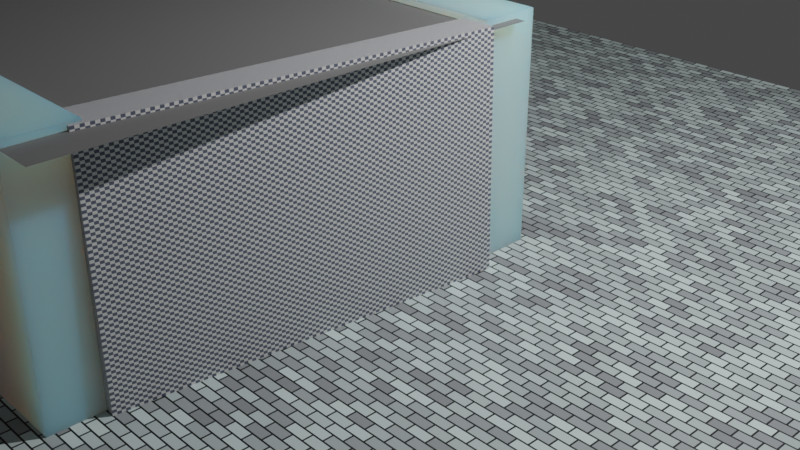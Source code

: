 # Source: Elevator_2.0_.blend  (saved by Blender 3.6.13; exported with 4.5.12 LTS)
import bpy
from mathutils import Matrix  # noqa: F401  (used for matrix-valued properties, if any)

bpy.ops.wm.read_factory_settings(use_empty=True)
scene = bpy.context.scene
scene.name = 'Scene'

# ---- collections
col_collection = bpy.data.collections.new('Collection'); scene.collection.children.link(col_collection)

# ---- materials (node trees are filled in below, after node groups)
mat_material_001 = bpy.data.materials.new('Material.001')
mat_material_001.use_transparent_shadow = False
mat_material_003 = bpy.data.materials.new('Material.003')
mat_material_003.use_transparent_shadow = False
mat_material_002 = bpy.data.materials.new('Material.002')
mat_material_002.use_transparent_shadow = False
mat_material_005 = bpy.data.materials.new('Material.005')
mat_material_005.use_transparent_shadow = False
mat_material_004 = bpy.data.materials.new('Material.004')
mat_material_004.use_transparent_shadow = False
mat_material_006 = bpy.data.materials.new('Material.006')
mat_material_006.use_transparent_shadow = False

# ---- material node trees
mat_material_001.use_nodes = True; mat_material_001.node_tree.nodes.clear()
_N = mat_material_001.node_tree.nodes; _L = mat_material_001.node_tree.links
n0 = _N.new('ShaderNodeBsdfPrincipled'); n0.name = 'Principled BSDF'; n0.location = (10, 300)
n0.distribution = 'GGX'
n0.subsurface_method = 'BURLEY'
n0.inputs[3].default_value = 1.45
n0.inputs[8].default_value = 1.0
n0.inputs[10].default_value = 5.0
n0.inputs[27].default_value = (0.0, 0.0, 0.0, 1.0)
n0.inputs[28].default_value = 1.0
n1 = _N.new('ShaderNodeOutputMaterial'); n1.name = 'Material Output'; n1.location = (300, 300)
n2 = _N.new('ShaderNodeTexChecker'); n2.name = 'Checker Texture'; n2.location = (-180, 280)
n2.inputs[3].default_value = 103.2
n3 = _N.new('ShaderNodeMix'); n3.name = 'Mix'; n3.location = (-160, 180)
n3.data_type = 'RGBA'
n3.inputs[0].default_value = 5.0
n3.inputs[7].default_value = (0.8, 0.8, 0.8, 1.0)
_L.new(n0.outputs[0], n1.inputs[0])
_L.new(n2.outputs[0], n3.inputs[6])
_L.new(n3.outputs[2], n0.inputs[0])
n1.is_active_output = True
mat_material_003.use_nodes = True; mat_material_003.node_tree.nodes.clear()
_N = mat_material_003.node_tree.nodes; _L = mat_material_003.node_tree.links
n0 = _N.new('ShaderNodeBsdfPrincipled'); n0.name = 'Principled BSDF'; n0.location = (10, 300)
n0.distribution = 'GGX'
n0.subsurface_method = 'BURLEY'
n0.inputs[0].default_value = (0.1918, 0.1918, 0.1918, 1.0)
n0.inputs[3].default_value = 1.45
n0.inputs[27].default_value = (0.0, 0.0, 0.0, 1.0)
n0.inputs[28].default_value = 1.0
n1 = _N.new('ShaderNodeOutputMaterial'); n1.name = 'Material Output'; n1.location = (300, 300)
_L.new(n0.outputs[0], n1.inputs[0])
n1.is_active_output = True
mat_material_002.use_nodes = True; mat_material_002.node_tree.nodes.clear()
_N = mat_material_002.node_tree.nodes; _L = mat_material_002.node_tree.links
n0 = _N.new('ShaderNodeBsdfPrincipled'); n0.name = 'Principled BSDF'; n0.location = (10, 300)
n0.distribution = 'GGX'
n0.subsurface_method = 'BURLEY'
n0.inputs[3].default_value = 1.45
n0.inputs[27].default_value = (0.0, 0.0, 0.0, 1.0)
n0.inputs[28].default_value = 1.0
n1 = _N.new('ShaderNodeOutputMaterial'); n1.name = 'Material Output'; n1.location = (300, 300)
n2 = _N.new('ShaderNodeTexBrick'); n2.name = 'Brick Texture'; n2.location = (-180, 280)
n2.inputs[1].default_value = (0.2656, 0.282, 0.3002, 1.0)
n2.inputs[2].default_value = (0.7236, 0.8839, 0.8661, 1.0)
n2.inputs[4].default_value = 32.0
_L.new(n0.outputs[0], n1.inputs[0])
_L.new(n2.outputs[0], n0.inputs[0])
n1.is_active_output = True
mat_material_005.use_nodes = True; mat_material_005.node_tree.nodes.clear()
_N = mat_material_005.node_tree.nodes; _L = mat_material_005.node_tree.links
n0 = _N.new('ShaderNodeBsdfPrincipled'); n0.name = 'Principled BSDF'; n0.location = (10, 300)
n0.distribution = 'GGX'
n0.subsurface_method = 'RANDOM_WALK_SKIN'
n0.inputs[3].default_value = 1.45
n0.inputs[27].default_value = (0.0, 0.0, 0.0, 1.0)
n0.inputs[28].default_value = 1.0
n1 = _N.new('ShaderNodeOutputMaterial'); n1.name = 'Material Output'; n1.location = (300, 300)
n2 = _N.new('ShaderNodeTexChecker'); n2.name = 'Checker Texture'; n2.location = (-180, 280)
n2.inputs[2].default_value = (0.1172, 0.133, 0.1874, 1.0)
n2.inputs[3].default_value = 103.0
_L.new(n0.outputs[0], n1.inputs[0])
_L.new(n2.outputs[0], n0.inputs[0])
n1.is_active_output = True
mat_material_004.use_nodes = True; mat_material_004.node_tree.nodes.clear()
_N = mat_material_004.node_tree.nodes; _L = mat_material_004.node_tree.links
n0 = _N.new('ShaderNodeBsdfPrincipled'); n0.name = 'Principled BSDF'; n0.location = (10, 300)
n0.distribution = 'GGX'
n0.subsurface_method = 'BURLEY'
n0.inputs[0].default_value = (0.1683, 0.1683, 0.1683, 1.0)
n0.inputs[3].default_value = 1.45
n0.inputs[27].default_value = (0.0, 0.0, 0.0, 1.0)
n0.inputs[28].default_value = 1.0
n1 = _N.new('ShaderNodeOutputMaterial'); n1.name = 'Material Output'; n1.location = (300, 300)
_L.new(n0.outputs[0], n1.inputs[0])
n1.is_active_output = True
mat_material_006.use_nodes = True; mat_material_006.node_tree.nodes.clear()
_N = mat_material_006.node_tree.nodes; _L = mat_material_006.node_tree.links
n0 = _N.new('ShaderNodeBsdfPrincipled'); n0.name = 'Principled BSDF'; n0.location = (10, 300)
n0.distribution = 'GGX'
n0.subsurface_method = 'BURLEY'
n0.inputs[0].default_value = (0.1838, 0.1838, 0.1838, 1.0)
n0.inputs[3].default_value = 1.45
n0.inputs[27].default_value = (0.0, 0.0, 0.0, 1.0)
n0.inputs[28].default_value = 1.0
n1 = _N.new('ShaderNodeOutputMaterial'); n1.name = 'Material Output'; n1.location = (300, 300)
_L.new(n0.outputs[0], n1.inputs[0])
n1.is_active_output = True

# ---- world
world_world = bpy.data.worlds.new('World'); scene.world = world_world
world_world.use_nodes = True; world_world.node_tree.nodes.clear()
_N = world_world.node_tree.nodes; _L = world_world.node_tree.links
n0 = _N.new('ShaderNodeOutputWorld'); n0.name = 'World Output'; n0.location = (300, 300)
n1 = _N.new('ShaderNodeBackground'); n1.name = 'Background'; n1.location = (10, 300)
n1.inputs[0].default_value = (0.05088, 0.05088, 0.05088, 1.0)
_L.new(n1.outputs[0], n0.inputs[0])
n0.is_active_output = True
world_world.color = (0.05088, 0.05088, 0.05088)
world_world.use_sun_shadow = False
world_world.sun_shadow_jitter_overblur = 0.0

# ---- cameras
cam_camera = bpy.data.cameras.new('Camera')
cam_camera.clip_end = 100.0
cam_camera.ortho_scale = 7.314

# ---- lights
light_light = bpy.data.lights.new('Light', 'POINT')
light_light.transmission_factor = 0.0
light_light.energy = 1000.0
light_light.shadow_soft_size = 0.1
light_light.shadow_maximum_resolution = 0.006
light_light.use_absolute_resolution = True

# ---- meshes
me_cube_001 = bpy.data.meshes.new('Cube.001')
me_cube_001.from_pydata([(-1.0, -1.0, -1.0), (-1.0, -1.0, 1.0), (-1.0, 1.0, -1.0), (-1.0, 1.0, 1.0), (1.0, -1.0, -1.0), (1.0, -1.0, 1.0), (1.0, 1.0, -1.0), (1.0, 1.0, 1.0), (0.435, 1.0, 0.4815), (-0.435, 1.0, 0.4815), (-0.435, 1.0, -0.9688), (0.435, 1.0, -0.9688), (-0.435, -1.0, 0.4815), (0.435, -1.0, 0.4815), (-0.435, -1.0, -0.9688), (0.435, -1.0, -0.9688)], [], [(0, 1, 3, 2), (2, 3, 7, 6, 11, 8, 9, 10), (6, 2, 10, 11), (6, 7, 5, 4), (15, 4, 5, 1, 0, 14, 12, 13), (14, 0, 4, 15), (2, 6, 4, 0), (7, 3, 1, 5), (10, 9, 12, 14), (11, 15, 13, 8), (15, 11, 10, 14), (9, 8, 13, 12)])
_uv = me_cube_001.uv_layers.new(name='UVMap')
_uv.uv.foreach_set('vector', [0.375, 0.0, 0.625, 0.0, 0.625, 0.25, 0.375, 0.25, 0.375, 0.25, 0.625, 0.25, 0.625, 0.5, 0.375, 0.5, 0.3789, 0.4294, 0.5602, 0.4294, 0.5602, 0.3206, 0.3789, 0.3206, 0.375, 0.5, 0.375, 0.25, 0.3789, 0.3206, 0.3789, 0.4294, 0.375, 0.5, 0.625, 0.5, 0.625, 0.75, 0.375, 0.75, 0.3789, 0.8206, 0.375, 0.75, 0.625, 0.75, 0.625, 1.0, 0.375, 1.0, 0.3789, 0.9294, 0.5602, 0.9294, 0.5602, 0.8206, 0.3789, 0.9294, 0.375, 1.0, 0.375, 0.75, 0.3789, 0.8206, 0.125, 0.5, 0.375, 0.5, 0.375, 0.75, 0.125, 0.75, 0.625, 0.5, 0.875, 0.5, 0.875, 0.75, 0.625, 0.75, 0.375, 0.1788, 0.625, 0.1788, 0.625, 0.07117, 0.375, 0.07117, 0.375, 0.5712, 0.375, 0.6788, 0.625, 0.6788, 0.625, 0.5712, 0.375, 0.6788, 0.375, 0.5712, 0.125, 0.5712, 0.125, 0.6788, 0.875, 0.5712, 0.625, 0.5712, 0.625, 0.6788, 0.875, 0.6788])
me_cube_001.materials.append(mat_material_001)
me_cube_001.update()
me_cube_002 = bpy.data.meshes.new('Cube.002')
me_cube_002.from_pydata([(-1.01, 0.1864, -1.019), (-1.01, 0.1864, 0.9809), (-1.01, -0.1974, -1.019), (-1.01, -0.1974, 0.9809), (0.9896, 0.1864, -1.019), (0.9896, 0.1864, 0.9809), (0.9896, -0.1974, -1.019), (0.9896, -0.1974, 0.9809)], [], [(0, 1, 3, 2), (2, 3, 7, 6), (6, 7, 5, 4), (4, 5, 1, 0), (2, 6, 4, 0), (7, 3, 1, 5)])
_uv = me_cube_002.uv_layers.new(name='UVMap')
_uv.uv.foreach_set('vector', [0.375, 0.06425, 0.625, 0.06425, 0.625, 0.1857, 0.375, 0.1857, 0.375, 0.1857, 0.625, 0.1857, 0.625, 0.5643, 0.375, 0.5643, 0.375, 0.5643, 0.625, 0.5643, 0.625, 0.6857, 0.375, 0.6857, 0.375, 0.6857, 0.625, 0.6857, 0.625, 1.0, 0.375, 1.0, 0.125, 0.5643, 0.375, 0.5643, 0.375, 0.6857, 0.125, 0.6857, 0.625, 0.5643, 0.875, 0.5643, 0.875, 0.6857, 0.625, 0.6857])
me_cube_002.materials.append(mat_material_003)
me_cube_002.update()
me_plane = bpy.data.meshes.new('Plane')
me_plane.from_pydata([(-1.0, -1.0, 0.0), (1.0, -1.0, 0.0), (-1.0, 1.0, 0.0), (1.0, 1.0, 0.0)], [], [(0, 1, 3, 2)])
_uv = me_plane.uv_layers.new(name='UVMap')
_uv.uv.foreach_set('vector', [0.0, 0.0, 1.0, 0.0, 1.0, 1.0, 0.0, 1.0])
me_plane.materials.append(mat_material_002)
me_plane.update()
me_cube_003 = bpy.data.meshes.new('Cube.003')
me_cube_003.from_pydata([(-1.0, -1.0, -1.0), (-1.0, -1.0, 1.0), (-1.0, 1.0, -1.0), (-1.0, 1.0, 1.0), (1.0, -1.0, -1.0), (1.0, -1.0, 1.0), (1.0, 1.0, -1.0), (1.0, 1.0, 1.0)], [], [(0, 1, 3, 2), (2, 3, 7, 6), (6, 7, 5, 4), (4, 5, 1, 0), (2, 6, 4, 0), (7, 3, 1, 5)])
_uv = me_cube_003.uv_layers.new(name='UVMap')
_uv.uv.foreach_set('vector', [0.375, 0.0, 0.625, 0.0, 0.625, 0.25, 0.375, 0.25, 0.375, 0.25, 0.625, 0.25, 0.625, 0.5, 0.375, 0.5, 0.375, 0.5, 0.625, 0.5, 0.625, 0.75, 0.375, 0.75, 0.375, 0.75, 0.625, 0.75, 0.625, 1.0, 0.375, 1.0, 0.125, 0.5, 0.375, 0.5, 0.375, 0.75, 0.125, 0.75, 0.625, 0.5, 0.875, 0.5, 0.875, 0.75, 0.625, 0.75])
me_cube_003.materials.append(mat_material_005)
me_cube_003.update()
me_cube_004 = bpy.data.meshes.new('Cube.004')
me_cube_004.from_pydata([(-1.0, -1.0, -1.0), (-1.0, -1.0, 1.0), (-1.0, 1.0, -1.0), (-1.0, 1.0, 1.0), (1.0, -1.0, -1.0), (1.0, -1.0, 1.0), (1.0, 1.0, -1.0), (1.0, 1.0, 1.0)], [], [(0, 1, 3, 2), (2, 3, 7, 6), (6, 7, 5, 4), (4, 5, 1, 0), (2, 6, 4, 0), (7, 3, 1, 5)])
_uv = me_cube_004.uv_layers.new(name='UVMap')
_uv.uv.foreach_set('vector', [0.375, 0.0, 0.625, 0.0, 0.625, 0.25, 0.375, 0.25, 0.375, 0.25, 0.625, 0.25, 0.625, 0.5, 0.375, 0.5, 0.375, 0.5, 0.625, 0.5, 0.625, 0.75, 0.375, 0.75, 0.375, 0.75, 0.625, 0.75, 0.625, 1.0, 0.375, 1.0, 0.125, 0.5, 0.375, 0.5, 0.375, 0.75, 0.125, 0.75, 0.625, 0.5, 0.875, 0.5, 0.875, 0.75, 0.625, 0.75])
me_cube_004.materials.append(mat_material_004)
me_cube_004.update()
me_plane_001 = bpy.data.meshes.new('Plane.001')
me_plane_001.from_pydata([(-1.0, -1.0, 0.0), (1.0, -1.0, 0.0), (-1.0, 1.0, 0.0), (1.0, 1.0, 0.0)], [], [(0, 1, 3, 2)])
_uv = me_plane_001.uv_layers.new(name='UVMap')
_uv.uv.foreach_set('vector', [0.0, 0.0, 1.0, 0.0, 1.0, 1.0, 0.0, 1.0])
me_plane_001.materials.append(mat_material_006)
me_plane_001.update()

# ---- objects
ob_light = bpy.data.objects.new('Light', light_light)
ob_camera = bpy.data.objects.new('Camera', cam_camera)
ob_cube = bpy.data.objects.new('Cube', me_cube_001)
ob_cube_001 = bpy.data.objects.new('Cube.001', me_cube_002)
ob_cube_002 = bpy.data.objects.new('Cube.002', me_cube_002)
ob_plane = bpy.data.objects.new('Plane', me_plane)
ob_cube_003 = bpy.data.objects.new('Cube.003', me_cube_003)
ob_cube_004 = bpy.data.objects.new('Cube.004', me_cube_003)
ob_cube_005 = bpy.data.objects.new('Cube.005', me_cube_001)
ob_cube_008 = bpy.data.objects.new('Cube.008', me_cube_004)
ob_cube_006 = bpy.data.objects.new('Cube.006', me_cube_004)
ob_plane_001 = bpy.data.objects.new('Plane.001', me_plane_001)

# ---- transforms, parenting, visibility, modifiers, constraints
ob_light.location = (4.076, 1.005, 5.904)
ob_light.rotation_euler = (0.6503, 0.05522, 1.866)
ob_light.lock_rotations_4d = False
ob_light.empty_display_type = 'ARROWS'
ob_light.color = (0.0, 0.0, 0.0, 0.0)
ob_light.lineart.crease_threshold = 0.0
ob_camera.location = (7.359, -6.926, 4.958)
ob_camera.rotation_euler = (1.109, 0.0, 0.8149)
ob_camera.lock_rotations_4d = False
ob_camera.empty_display_type = 'ARROWS'
ob_camera.color = (0.0, 0.0, 0.0, 0.0)
ob_camera.display_type = 'WIRE'
ob_camera.lineart.crease_threshold = 0.0
ob_cube.location = (-0.9381, 0.0, 1.017)
ob_cube.scale = (2.299, 0.2941, 1.379)
ob_cube_001.location = (0.13, 0.04749, 0.6807)
ob_cube_001.scale = (1.0, 0.5024, 1.0)
ob_cube_002.location = (-1.967, 0.0, 0.6807)
ob_cube_002.scale = (1.0, 0.1934, 1.0)
ob_plane.location = (-0.8814, -0.4131, 0.1699)
ob_plane.scale = (6.45, 6.45, 6.45)
ob_cube_003.location = (1.155, -2.122, 1.11)
ob_cube_003.rotation_euler = (3.115, -2.328e-10, 1.473)
ob_cube_003.scale = (1.81, -0.186, 1.265)
ob_cube_004.location = (-3.142, -2.122, 1.11)
ob_cube_004.rotation_euler = (3.115, -2.328e-10, 1.473)
ob_cube_004.scale = (1.81, -0.1863, 1.265)
ob_cube_005.location = (-1.207, -4.118, 1.017)
ob_cube_005.scale = (2.299, 0.2941, 1.379)
ob_cube_008.location = (-2.447, -4.002, 0.8092)
ob_cube_008.scale = (1.0, -0.06811, 1.0)
ob_cube_006.location = (-0.1088, -4.002, 0.8092)
ob_cube_006.scale = (1.0, -0.06811, 1.0)
ob_plane_001.location = (-0.8346, -2.164, 2.342)
ob_plane_001.scale = (2.297, 2.239, 1.0)

# ---- collection membership
col_collection.objects.link(ob_light)
col_collection.objects.link(ob_camera)
col_collection.objects.link(ob_cube)
col_collection.objects.link(ob_cube_001)
col_collection.objects.link(ob_cube_002)
col_collection.objects.link(ob_plane)
col_collection.objects.link(ob_cube_003)
col_collection.objects.link(ob_cube_004)
col_collection.objects.link(ob_cube_005)
col_collection.objects.link(ob_cube_008)
col_collection.objects.link(ob_cube_006)
col_collection.objects.link(ob_plane_001)

# ---- scene / render settings (as saved in the file)
scene.camera = ob_camera
scene.frame_start = 1; scene.frame_end = 250; scene.frame_set(26)
scene.render.engine = 'BLENDER_EEVEE_NEXT'
scene.cycles.sampling_pattern = 'TABULATED_SOBOL'
scene.view_settings.view_transform = 'Filmic'
bpy.context.view_layer.update()
